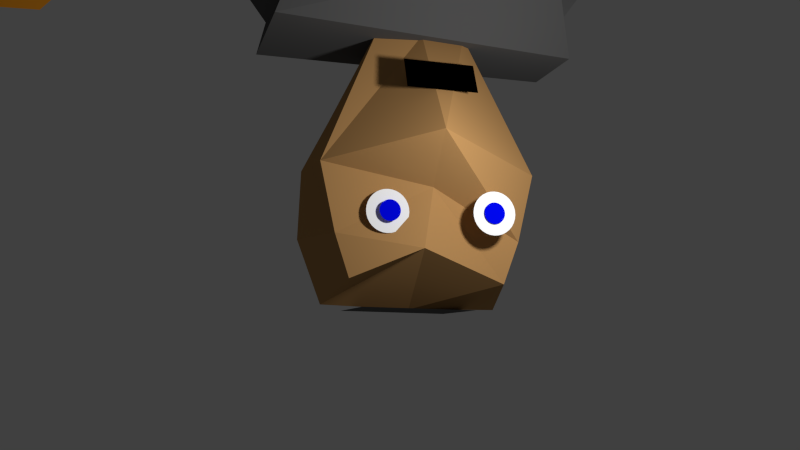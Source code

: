 # Source: swordsman1.blend  (saved by Blender 2.73.0; exported with 4.5.12 LTS)
import bpy
from mathutils import Matrix  # noqa: F401  (used for matrix-valued properties, if any)

bpy.ops.wm.read_factory_settings(use_empty=True)
scene = bpy.context.scene
scene.name = 'Scene'

# ---- collections
col_collection_1 = bpy.data.collections.new('Collection 1'); scene.collection.children.link(col_collection_1)

# ---- materials (node trees are filled in below, after node groups)
mat_material_003 = bpy.data.materials.new('Material.003')
mat_material_003.alpha_threshold = 0.0
mat_material_003.use_transparent_shadow = False
mat_material_003.diffuse_color = (0.102, 0.102, 0.102, 1.0)
mat_material_003.roughness = 0.5
mat_material_006 = bpy.data.materials.new('Material.006')
mat_material_006.alpha_threshold = 0.0
mat_material_006.use_transparent_shadow = False
mat_material_006.diffuse_color = (0.0, 0.0, 0.0, 1.0)
mat_material_006.roughness = 0.5
mat_material_001 = bpy.data.materials.new('Material.001')
mat_material_001.alpha_threshold = 0.0
mat_material_001.use_transparent_shadow = False
mat_material_001.diffuse_color = (1.0, 1.0, 1.0, 1.0)
mat_material_001.roughness = 0.5
mat_material_001.specular_intensity = 0.3302
mat_material_008 = bpy.data.materials.new('Material.008')
mat_material_008.alpha_threshold = 0.0
mat_material_008.use_transparent_shadow = False
mat_material_008.diffuse_color = (0.123, 0.123, 0.123, 1.0)
mat_material_008.roughness = 0.5
mat_material_002 = bpy.data.materials.new('Material.002')
mat_material_002.alpha_threshold = 0.0
mat_material_002.use_transparent_shadow = False
mat_material_002.diffuse_color = (0.4869, 0.2662, 0.09911, 1.0)
mat_material_002.roughness = 0.5
mat_material_004 = bpy.data.materials.new('Material.004')
mat_material_004.alpha_threshold = 0.0
mat_material_004.use_transparent_shadow = False
mat_material_004.diffuse_color = (0.4869, 0.2662, 0.09911, 1.0)
mat_material_004.roughness = 0.5
mat_material_005 = bpy.data.materials.new('Material.005')
mat_material_005.alpha_threshold = 0.0
mat_material_005.use_transparent_shadow = False
mat_material_005.diffuse_color = (0.0, 0.002257, 0.8, 1.0)
mat_material_005.roughness = 0.5
mat_material_007 = bpy.data.materials.new('Material.007')
mat_material_007.alpha_threshold = 0.0
mat_material_007.use_transparent_shadow = False
mat_material_007.diffuse_color = (0.8, 0.293, 0.019, 1.0)
mat_material_007.roughness = 0.5

# ---- material node trees

# ---- world
world_world = bpy.data.worlds.new('World'); scene.world = world_world
world_world.color = (0.05088, 0.05088, 0.05088)
world_world.use_sun_shadow = False
world_world.sun_shadow_jitter_overblur = 0.0
world_world.cycles.sampling_method = 'MANUAL'
world_world.cycles.sample_map_resolution = 256

# ---- cameras
cam_camera = bpy.data.cameras.new('Camera')
cam_camera.clip_end = 100.0
cam_camera.lens = 35.0
cam_camera.sensor_width = 32.0
cam_camera.sensor_height = 18.0
cam_camera.ortho_scale = 7.314
cam_camera.dof.focus_distance = 0.0
cam_camera.dof.aperture_fstop = 128.0

# ---- lights
light_lamp = bpy.data.lights.new('Lamp', 'POINT')
light_lamp.transmission_factor = 0.0
light_lamp.cutoff_distance = 30.0
light_lamp.energy = 100.0
light_lamp.shadow_buffer_clip_start = 1.001
light_lamp.shadow_soft_size = 0.1
light_lamp.shadow_maximum_resolution = 0.006
light_lamp.use_absolute_resolution = True
light_lamp.cycles.use_multiple_importance_sampling = False

# ---- meshes
me_plane_002 = bpy.data.meshes.new('Plane.002')
me_plane_002.from_pydata([(-1.0, -1.0, 0.0), (1.0, -1.0, 0.0), (-1.0, 1.0, 0.0), (1.0, 1.0, 0.0)], [], [(0, 1, 3, 2)])
me_plane_002.materials.append(mat_material_003)
me_plane_002.use_remesh_preserve_volume = False
me_plane_002.use_remesh_preserve_attributes = False
me_plane_002.use_mirror_vertex_groups = False
me_plane_002.update()
me_plane = bpy.data.meshes.new('Plane')
me_plane.from_pydata([(-1.0, -1.0, 0.0), (1.0, -1.0, 0.0), (-1.0, 1.0, 0.0), (1.0, 1.0, 0.0)], [], [(0, 1, 3, 2)])
me_plane.materials.append(mat_material_006)
me_plane.use_remesh_preserve_volume = False
me_plane.use_remesh_preserve_attributes = False
me_plane.use_mirror_vertex_groups = False
me_plane.update()
me_circle = bpy.data.meshes.new('Circle')
me_circle.from_pydata([(0.0, 1.0, 0.0), (-0.1951, 0.9808, 0.0), (-0.3827, 0.9239, 0.0), (-0.5556, 0.8315, 0.0), (-0.7071, 0.7071, 0.0), (-0.8315, 0.5556, 0.0), (-0.9239, 0.3827, 0.0), (-0.9808, 0.1951, 0.0), (-1.0, 7.55e-08, 0.0), (-0.9808, -0.1951, 0.0), (-0.9239, -0.3827, 0.0), (-0.8315, -0.5556, 0.0), (-0.7071, -0.7071, 0.0), (-0.5556, -0.8315, 0.0), (-0.3827, -0.9239, 0.0), (-0.1951, -0.9808, 0.0), (3.258e-07, -1.0, 0.0), (0.1951, -0.9808, 0.0), (0.3827, -0.9239, 0.0), (0.5556, -0.8315, 0.0), (0.7071, -0.7071, 0.0), (0.8315, -0.5556, 0.0), (0.9239, -0.3827, 0.0), (0.9808, -0.1951, 0.0), (1.0, 9.656e-07, 0.0), (0.9808, 0.1951, 0.0), (0.9239, 0.3827, 0.0), (0.8315, 0.5556, 0.0), (0.7071, 0.7071, 0.0), (0.5556, 0.8315, 0.0), (0.3827, 0.9239, 0.0), (0.1951, 0.9808, 0.0)], [], [(1, 2, 3, 4, 5, 6, 7, 8, 9, 10, 11, 12, 13, 14, 15, 16, 17, 18, 19, 20, 21, 22, 23, 24, 25, 26, 27, 28, 29, 30, 31, 0)])
me_circle.materials.append(mat_material_001)
me_circle.use_remesh_preserve_volume = False
me_circle.use_remesh_preserve_attributes = False
me_circle.use_mirror_vertex_groups = False
me_circle.update()
me_cube_004 = bpy.data.meshes.new('Cube.004')
me_cube_004.from_pydata([(-1.0, -1.0, -1.0), (-1.0, 1.0, -1.0), (1.0, 1.0, -1.0), (1.0, -1.0, -1.0), (-1.0, -1.0, 1.0), (-1.0, 1.0, 1.0), (1.0, 1.0, 1.0), (1.0, -1.0, 1.0), (-1.0, -1.0, -0.3333), (-1.0, -1.0, 0.3333), (-1.0, 1.0, 0.3333), (-1.0, 1.0, -0.3333), (1.0, 1.0, 0.3333), (1.0, 1.0, -0.3333), (1.0, -1.0, 0.3333), (1.0, -1.0, -0.3333)], [], [(8, 11, 1, 0), (11, 13, 2, 1), (13, 15, 3, 2), (15, 8, 0, 3), (0, 1, 2, 3), (7, 6, 5, 4), (7, 4, 9, 14), (14, 9, 8, 15), (6, 7, 14, 12), (12, 14, 15, 13), (5, 6, 12, 10), (10, 12, 13, 11), (4, 5, 10, 9), (9, 10, 11, 8)])
me_cube_004.polygons.foreach_set('material_index', [0, 0, 0, 0, 0, 0, 0, 1, 0, 1, 0, 1, 0, 1])
me_cube_004.materials.append(mat_material_003)
me_cube_004.materials.append(mat_material_008)
me_cube_004.use_remesh_preserve_volume = False
me_cube_004.use_remesh_preserve_attributes = False
me_cube_004.use_mirror_vertex_groups = False
me_cube_004.update()
me_cube_002 = bpy.data.meshes.new('Cube.002')
me_cube_002.from_pydata([(-1.0, -1.0, -1.0), (-1.0, 1.0, -1.0), (1.0, 1.0, -1.0), (1.0, -1.0, -1.0), (-1.0, -1.0, 1.0), (-1.0, 1.0, 1.0), (1.0, 1.0, 1.0), (1.0, -1.0, 1.0), (-1.0, -1.0, -0.3333), (-1.0, -1.0, 0.3333), (-1.0, 1.0, 0.3333), (-1.0, 1.0, -0.3333), (1.0, 1.0, 0.3333), (1.0, 1.0, -0.3333), (1.0, -1.0, 0.3333), (1.0, -1.0, -0.3333)], [], [(8, 11, 1, 0), (11, 13, 2, 1), (13, 15, 3, 2), (15, 8, 0, 3), (0, 1, 2, 3), (7, 6, 5, 4), (7, 4, 9, 14), (14, 9, 8, 15), (6, 7, 14, 12), (12, 14, 15, 13), (5, 6, 12, 10), (10, 12, 13, 11), (4, 5, 10, 9), (9, 10, 11, 8)])
me_cube_002.polygons.foreach_set('material_index', [0, 0, 0, 0, 0, 0, 0, 1, 0, 1, 0, 1, 0, 1])
me_cube_002.materials.append(mat_material_003)
me_cube_002.materials.append(mat_material_008)
me_cube_002.use_remesh_preserve_volume = False
me_cube_002.use_remesh_preserve_attributes = False
me_cube_002.use_mirror_vertex_groups = False
me_cube_002.update()
me_cube_001 = bpy.data.meshes.new('Cube.001')
me_cube_001.from_pydata([(-0.58, -0.3606, -1.0), (-0.58, 0.3606, -1.0), (0.58, 0.3606, -1.0), (0.58, -0.3606, -1.0), (-1.068, -0.2419, 1.0), (-1.068, 0.3289, 1.0), (1.04, 0.3534, 1.0), (1.009, -0.4791, 1.0), (-0.8049, -0.59, 0.4084), (-0.8049, 0.4999, 0.0), (0.8049, 0.4999, 0.0), (0.8049, -0.59, 0.4084)], [], [(8, 9, 1, 0), (9, 10, 2, 1), (10, 11, 3, 2), (11, 8, 0, 3), (0, 1, 2, 3), (7, 6, 5, 4), (7, 4, 8, 11), (6, 7, 11, 10), (5, 6, 10, 9), (4, 5, 9, 8)])
me_cube_001.polygons.foreach_set('material_index', [0, 0, 0, 0, 0, 1, 0, 0, 0, 0])
me_cube_001.materials.append(mat_material_003)
me_cube_001.materials.append(mat_material_008)
me_cube_001.use_remesh_preserve_volume = False
me_cube_001.use_remesh_preserve_attributes = False
me_cube_001.use_mirror_x = True
me_cube_001.update()
me_cube = bpy.data.meshes.new('Cube')
me_cube.from_pydata([(0.9475, 0.7527, -0.3905), (0.9855, -0.6456, -0.2174), (-0.9855, -0.6456, -0.2174), (-0.9475, 0.7527, -0.3905), (0.7063, 0.6681, 0.8122), (0.7063, -0.6583, 0.7922), (-0.7063, -0.6583, 0.7922), (-0.7063, 0.6681, 0.8122), (0.9855, -0.02645, -0.3697), (-0.9855, -0.02645, -0.3697), (0.8421, -0.02348, 0.9927), (-0.8421, -0.02348, 0.9927), (0.8421, 0.8439, 0.4055), (0.8421, -0.6629, 0.4055), (-0.8421, -0.6629, 0.4055), (-0.8421, 0.8439, 0.4055), (-1.074, -0.02348, 0.4055), (1.074, -0.02348, 0.4055), (0.0001584, 0.9891, -0.4493), (0.02639, -1.199, -0.4493), (0.0005645, 0.8013, 0.8486), (0.09387, -0.8582, 0.5244), (0.0005642, -0.02348, 1.013), (0.0005645, 1.033, 0.4055), (0.000564, -0.7721, -0.02469), (0.4123, 0.3148, -1.518), (0.4288, -0.291, -1.569), (-0.4245, -0.291, -1.591), (-0.4081, 0.3148, -1.518), (0.4288, -0.02275, -1.509), (-0.4245, -0.02275, -1.509), (0.001961, 0.4172, -1.543), (0.01332, -0.3741, -1.543), (0.001961, -0.02275, -1.558)], [], [(0, 8, 29, 25), (22, 11, 6, 21), (17, 10, 5, 13), (24, 21, 6, 14), (16, 11, 7, 15), (23, 18, 3, 15), (14, 6, 11, 16), (12, 4, 10, 17), (20, 7, 11, 22), (2, 9, 30, 27), (0, 12, 17, 8), (2, 14, 16, 9), (20, 23, 15, 7), (9, 16, 15, 3), (19, 24, 14, 2), (8, 17, 13, 1), (1, 13, 24, 19), (4, 12, 23, 20), (18, 0, 25, 31), (4, 20, 22, 10), (12, 0, 18, 23), (13, 5, 21, 24), (10, 22, 21, 5), (1, 19, 32, 26), (33, 32, 27, 30), (31, 33, 30, 28), (25, 29, 33, 31), (29, 26, 32, 33), (9, 3, 28, 30), (19, 2, 27, 32), (3, 18, 31, 28), (8, 1, 26, 29)])
me_cube.polygons.foreach_set('material_index', [0, 0, 0, 0, 0, 0, 0, 0, 1, 0, 0, 0, 0, 0, 0, 0, 0, 0, 0, 0, 0, 0, 0, 0, 0, 0, 0, 0, 0, 0, 0, 0])
me_cube.materials.append(mat_material_002)
me_cube.materials.append(mat_material_004)
me_cube.use_remesh_preserve_volume = False
me_cube.use_remesh_preserve_attributes = False
me_cube.use_mirror_x = True
me_cube.update()
me_cube_003 = bpy.data.meshes.new('Cube.003')
me_cube_003.from_pydata([(-1.0, -1.0, -1.0), (-1.0, 1.0, -1.0), (1.0, 1.0, -1.0), (1.0, -1.0, -1.0), (-1.0, -1.0, 1.0), (-1.0, 1.0, 1.0), (1.0, 1.0, 1.0), (1.0, -1.0, 1.0), (-1.0, -1.0, -0.3333), (-1.0, -1.0, 0.3333), (-1.0, 1.0, 0.3333), (-1.0, 1.0, -0.3333), (1.0, 1.0, 0.3333), (1.0, 1.0, -0.3333), (1.0, -1.0, 0.3333), (1.0, -1.0, -0.3333)], [], [(8, 11, 1, 0), (11, 13, 2, 1), (13, 15, 3, 2), (15, 8, 0, 3), (0, 1, 2, 3), (7, 6, 5, 4), (7, 4, 9, 14), (14, 9, 8, 15), (6, 7, 14, 12), (12, 14, 15, 13), (5, 6, 12, 10), (10, 12, 13, 11), (4, 5, 10, 9), (9, 10, 11, 8)])
me_cube_003.polygons.foreach_set('material_index', [0, 0, 0, 0, 0, 0, 0, 1, 0, 1, 0, 1, 0, 1])
me_cube_003.materials.append(mat_material_003)
me_cube_003.materials.append(mat_material_008)
me_cube_003.use_remesh_preserve_volume = False
me_cube_003.use_remesh_preserve_attributes = False
me_cube_003.use_mirror_vertex_groups = False
me_cube_003.update()
me_cube_005 = bpy.data.meshes.new('Cube.005')
me_cube_005.from_pydata([(-1.0, -1.0, -1.0), (-1.0, 1.0, -1.0), (1.0, 1.0, -1.0), (1.0, -1.0, -1.0), (-1.0, -1.0, 1.0), (-1.0, 1.0, 1.0), (1.0, 1.0, 1.0), (1.0, -1.0, 1.0), (-1.0, -1.0, -0.3246), (-1.0, -1.0, 0.3421), (-1.0, 1.0, 0.3421), (-1.0, 1.0, -0.3246), (1.0, 1.0, 0.3421), (1.0, 1.0, -0.3246), (1.0, -1.0, 0.3421), (1.0, -1.0, -0.3246)], [], [(8, 11, 1, 0), (11, 13, 2, 1), (13, 15, 3, 2), (15, 8, 0, 3), (0, 1, 2, 3), (7, 6, 5, 4), (7, 4, 9, 14), (14, 9, 8, 15), (6, 7, 14, 12), (12, 14, 15, 13), (5, 6, 12, 10), (10, 12, 13, 11), (4, 5, 10, 9), (9, 10, 11, 8)])
me_cube_005.polygons.foreach_set('material_index', [0, 0, 0, 0, 0, 0, 0, 1, 0, 1, 0, 1, 0, 1])
me_cube_005.materials.append(mat_material_003)
me_cube_005.materials.append(mat_material_008)
me_cube_005.use_remesh_preserve_volume = False
me_cube_005.use_remesh_preserve_attributes = False
me_cube_005.use_mirror_vertex_groups = False
me_cube_005.update()
me_cube_006 = bpy.data.meshes.new('Cube.006')
me_cube_006.from_pydata([], [], [])
_uv = me_cube_006.uv_layers.new(name='UVMap')
_uv.uv.foreach_set('vector', [])
me_cube_006.materials.append(mat_material_004)
me_cube_006.use_remesh_preserve_volume = False
me_cube_006.use_remesh_preserve_attributes = False
me_cube_006.use_mirror_x = True
me_cube_006.update()
me_circle_001 = bpy.data.meshes.new('Circle.001')
me_circle_001.from_pydata([(0.0, 1.0, 0.0), (-0.1951, 0.9808, 0.0), (-0.3827, 0.9239, 0.0), (-0.5556, 0.8315, 0.0), (-0.7071, 0.7071, 0.0), (-0.8315, 0.5556, 0.0), (-0.9239, 0.3827, 0.0), (-0.9808, 0.1951, 0.0), (-1.0, 7.55e-08, 0.0), (-0.9808, -0.1951, 0.0), (-0.9239, -0.3827, 0.0), (-0.8315, -0.5556, 0.0), (-0.7071, -0.7071, 0.0), (-0.5556, -0.8315, 0.0), (-0.3827, -0.9239, 0.0), (-0.1951, -0.9808, 0.0), (3.258e-07, -1.0, 0.0), (0.1951, -0.9808, 0.0), (0.3827, -0.9239, 0.0), (0.5556, -0.8315, 0.0), (0.7071, -0.7071, 0.0), (0.8315, -0.5556, 0.0), (0.9239, -0.3827, 0.0), (0.9808, -0.1951, 0.0), (1.0, 9.656e-07, 0.0), (0.9808, 0.1951, 0.0), (0.9239, 0.3827, 0.0), (0.8315, 0.5556, 0.0), (0.7071, 0.7071, 0.0), (0.5556, 0.8315, 0.0), (0.3827, 0.9239, 0.0), (0.1951, 0.9808, 0.0)], [], [(1, 2, 3, 4, 5, 6, 7, 8, 9, 10, 11, 12, 13, 14, 15, 16, 17, 18, 19, 20, 21, 22, 23, 24, 25, 26, 27, 28, 29, 30, 31, 0)])
me_circle_001.materials.append(mat_material_001)
me_circle_001.use_remesh_preserve_volume = False
me_circle_001.use_remesh_preserve_attributes = False
me_circle_001.use_mirror_vertex_groups = False
me_circle_001.update()
me_circle_002 = bpy.data.meshes.new('Circle.002')
me_circle_002.from_pydata([(0.0, 1.0, 0.0), (-0.1951, 0.9808, 0.0), (-0.3827, 0.9239, 0.0), (-0.5556, 0.8315, 0.0), (-0.7071, 0.7071, 0.0), (-0.8315, 0.5556, 0.0), (-0.9239, 0.3827, 0.0), (-0.9808, 0.1951, 0.0), (-1.0, 7.55e-08, 0.0), (-0.9808, -0.1951, 0.0), (-0.9239, -0.3827, 0.0), (-0.8315, -0.5556, 0.0), (-0.7071, -0.7071, 0.0), (-0.5556, -0.8315, 0.0), (-0.3827, -0.9239, 0.0), (-0.1951, -0.9808, 0.0), (3.258e-07, -1.0, 0.0), (0.1951, -0.9808, 0.0), (0.3827, -0.9239, 0.0), (0.5556, -0.8315, 0.0), (0.7071, -0.7071, 0.0), (0.8315, -0.5556, 0.0), (0.9239, -0.3827, 0.0), (0.9808, -0.1951, 0.0), (1.0, 9.656e-07, 0.0), (0.9808, 0.1951, 0.0), (0.9239, 0.3827, 0.0), (0.8315, 0.5556, 0.0), (0.7071, 0.7071, 0.0), (0.5556, 0.8315, 0.0), (0.3827, 0.9239, 0.0), (0.1951, 0.9808, 0.0)], [], [(1, 2, 3, 4, 5, 6, 7, 8, 9, 10, 11, 12, 13, 14, 15, 16, 17, 18, 19, 20, 21, 22, 23, 24, 25, 26, 27, 28, 29, 30, 31, 0)])
me_circle_002.materials.append(mat_material_005)
me_circle_002.use_remesh_preserve_volume = False
me_circle_002.use_remesh_preserve_attributes = False
me_circle_002.use_mirror_vertex_groups = False
me_circle_002.update()
me_circle_003 = bpy.data.meshes.new('Circle.003')
me_circle_003.from_pydata([(0.0, 1.0, 0.0), (-0.1951, 0.9808, 0.0), (-0.3827, 0.9239, 0.0), (-0.5556, 0.8315, 0.0), (-0.7071, 0.7071, 0.0), (-0.8315, 0.5556, 0.0), (-0.9239, 0.3827, 0.0), (-0.9808, 0.1951, 0.0), (-1.0, 7.55e-08, 0.0), (-0.9808, -0.1951, 0.0), (-0.9239, -0.3827, 0.0), (-0.8315, -0.5556, 0.0), (-0.7071, -0.7071, 0.0), (-0.5556, -0.8315, 0.0), (-0.3827, -0.9239, 0.0), (-0.1951, -0.9808, 0.0), (3.258e-07, -1.0, 0.0), (0.1951, -0.9808, 0.0), (0.3827, -0.9239, 0.0), (0.5556, -0.8315, 0.0), (0.7071, -0.7071, 0.0), (0.8315, -0.5556, 0.0), (0.9239, -0.3827, 0.0), (0.9808, -0.1951, 0.0), (1.0, 9.656e-07, 0.0), (0.9808, 0.1951, 0.0), (0.9239, 0.3827, 0.0), (0.8315, 0.5556, 0.0), (0.7071, 0.7071, 0.0), (0.5556, 0.8315, 0.0), (0.3827, 0.9239, 0.0), (0.1951, 0.9808, 0.0)], [], [(1, 2, 3, 4, 5, 6, 7, 8, 9, 10, 11, 12, 13, 14, 15, 16, 17, 18, 19, 20, 21, 22, 23, 24, 25, 26, 27, 28, 29, 30, 31, 0)])
me_circle_003.materials.append(mat_material_005)
me_circle_003.use_remesh_preserve_volume = False
me_circle_003.use_remesh_preserve_attributes = False
me_circle_003.use_mirror_vertex_groups = False
me_circle_003.update()
me_plane_003 = bpy.data.meshes.new('Plane.003')
me_plane_003.from_pydata([(-1.0, -1.0, 0.0), (1.0, -1.0, 0.0), (-1.0, 1.0, 0.0), (1.0, 1.0, 0.0)], [], [(0, 1, 3, 2)])
me_plane_003.materials.append(mat_material_003)
me_plane_003.use_remesh_preserve_volume = False
me_plane_003.use_remesh_preserve_attributes = False
me_plane_003.use_mirror_vertex_groups = False
me_plane_003.update()
me_plane_004 = bpy.data.meshes.new('Plane.004')
me_plane_004.from_pydata([(-1.0, -1.0, 0.0), (1.0, -1.0, 0.0), (-1.0, 1.0, 0.0), (1.0, 1.0, 0.0), (-1.0, 1.0, 0.0), (1.0, 1.0, 0.0), (1.245, 1.932, 1.356e-06), (3.245, 1.932, 1.356e-06), (-1.574, 2.817, 2.645e-06), (0.4256, 2.817, 2.645e-06), (-1.627, 5.823, 7.019e-06), (0.3734, 5.823, 7.019e-06)], [], [(0, 1, 3, 2), (2, 3, 5, 4), (4, 5, 7, 6), (6, 7, 9, 8), (8, 9, 11, 10)])
me_plane_004.materials.append(mat_material_007)
me_plane_004.use_remesh_preserve_volume = False
me_plane_004.use_remesh_preserve_attributes = False
me_plane_004.use_mirror_vertex_groups = False
me_plane_004.update()
me_plane_001 = bpy.data.meshes.new('Plane.001')
me_plane_001.from_pydata([(-1.0, -1.0, 0.0), (1.0, -1.0, 0.0), (-1.0, 1.0, 0.0), (1.0, 1.0, 0.0)], [], [(0, 1, 3, 2)])
me_plane_001.materials.append(mat_material_008)
me_plane_001.use_remesh_preserve_volume = False
me_plane_001.use_remesh_preserve_attributes = False
me_plane_001.use_mirror_vertex_groups = False
me_plane_001.update()

# ---- objects
ob_plane_001 = bpy.data.objects.new('Plane.001', me_plane_002)
ob_plane = bpy.data.objects.new('Plane', me_plane)
ob_circle = bpy.data.objects.new('Circle', me_circle)
ob_cube_004 = bpy.data.objects.new('Cube.004', me_cube_004)
ob_cube_002 = bpy.data.objects.new('Cube.002', me_cube_002)
ob_cube_001 = bpy.data.objects.new('Cube.001', me_cube_001)
ob_cube = bpy.data.objects.new('Cube', me_cube)
ob_lamp = bpy.data.objects.new('Lamp', light_lamp)
ob_camera = bpy.data.objects.new('Camera', cam_camera)
ob_cube_003 = bpy.data.objects.new('Cube.003', me_cube_003)
ob_cube_005 = bpy.data.objects.new('Cube.005', me_cube_005)
ob_cube_006 = bpy.data.objects.new('Cube.006', me_cube_006)
ob_circle_001 = bpy.data.objects.new('Circle.001', me_circle_001)
ob_circle_002 = bpy.data.objects.new('Circle.002', me_circle_002)
ob_circle_003 = bpy.data.objects.new('Circle.003', me_circle_003)
ob_plane_002 = bpy.data.objects.new('Plane.002', me_plane_003)
ob_plane_003 = bpy.data.objects.new('Plane.003', me_plane_004)
ob_plane_004 = bpy.data.objects.new('Plane.004', me_plane_001)

# ---- transforms, parenting, visibility, modifiers, constraints
ob_plane_001.location = (1.781, 0.003886, 3.281)
ob_plane_001.rotation_euler = (1.571, 0.7068, 0.0)
ob_plane_001.scale = (0.1373, 0.2856, 0.1373)
ob_plane_001.lineart.crease_threshold = 0.0
ob_plane.location = (-0.02396, -0.5928, 4.597)
ob_plane.rotation_euler = (2.017, -0.0, 0.0)
ob_plane.scale = (0.2284, 0.1143, 0.1143)
ob_plane.lineart.crease_threshold = 0.0
ob_circle.location = (-0.3457, -0.6923, 5.462)
ob_circle.rotation_euler = (1.571, -0.0, 0.0)
ob_circle.scale = (0.1354, 0.1354, 0.1354)
ob_circle.lineart.crease_threshold = 0.0
ob_cube_004.location = (-0.3895, 0.0, 1.438)
ob_cube_004.scale = (0.173, 0.3075, 1.27)
ob_cube_004.lineart.crease_threshold = 0.0
ob_cube_002.location = (1.145, 0.04111, 3.317)
ob_cube_002.rotation_euler = (0.0, -0.6525, 0.0)
ob_cube_002.scale = (0.3027, 0.3027, 0.761)
ob_cube_002.lineart.crease_threshold = 0.0
ob_cube_001.location = (0.0, 0.0, 3.263)
ob_cube_001.lineart.crease_threshold = 0.0
ob_cube_001.use_mesh_mirror_x = True
ob_cube.location = (0.0, 0.0, 5.314)
ob_cube.scale = (0.7053, 0.7053, 0.7053)
ob_cube.lock_rotations_4d = False
ob_cube.empty_display_type = 'ARROWS'
ob_cube.lineart.crease_threshold = 0.0
ob_cube.use_mesh_mirror_x = True
ob_lamp.location = (-0.45, -2.201, 5.083)
ob_lamp.rotation_euler = (0.6503, 0.05522, 1.866)
ob_lamp.lock_rotations_4d = False
ob_lamp.empty_display_type = 'ARROWS'
ob_lamp.color = (0.0, 0.0, 0.0, 0.0)
ob_lamp.lineart.crease_threshold = 0.0
ob_camera.location = (1.548, -5.629, 6.289)
ob_camera.rotation_euler = (-1.43, 0.01971, 3.402)
ob_camera.lock_rotations_4d = False
ob_camera.empty_display_type = 'ARROWS'
ob_camera.color = (0.0, 0.0, 0.0, 0.0)
ob_camera.display_type = 'WIRE'
ob_camera.lineart.crease_threshold = 0.0
ob_cube_003.location = (-1.118, 0.04111, 3.317)
ob_cube_003.rotation_euler = (0.0, 0.6248, 0.0)
ob_cube_003.scale = (0.3027, 0.3027, 0.761)
ob_cube_003.lineart.crease_threshold = 0.0
ob_cube_005.location = (0.3913, 0.0, 1.438)
ob_cube_005.scale = (0.173, 0.3075, 1.27)
ob_cube_005.lineart.crease_threshold = 0.0
ob_cube_006.location = (1.894, 0.0, 5.314)
ob_cube_006.scale = (0.7053, 0.7053, 0.7053)
ob_cube_006.lock_rotations_4d = False
ob_cube_006.empty_display_type = 'ARROWS'
ob_cube_006.lineart.crease_threshold = 0.0
ob_cube_006.use_mesh_mirror_x = True
ob_circle_001.location = (0.287, -0.5472, 5.462)
ob_circle_001.rotation_euler = (1.571, -0.0, 0.0)
ob_circle_001.scale = (0.1354, 0.1354, 0.1354)
ob_circle_001.lineart.crease_threshold = 0.0
ob_circle_002.location = (-0.3434, -0.7029, 5.462)
ob_circle_002.rotation_euler = (1.571, -0.0, 0.0)
ob_circle_002.scale = (0.06609, 0.06609, 0.06609)
ob_circle_002.lineart.crease_threshold = 0.0
ob_circle_003.location = (0.2805, -0.582, 5.462)
ob_circle_003.rotation_euler = (1.571, -0.0, 0.0)
ob_circle_003.scale = (0.06609, 0.06609, 0.06609)
ob_circle_003.lineart.crease_threshold = 0.0
ob_plane_002.location = (2.029, 0.003886, 3.571)
ob_plane_002.rotation_euler = (1.571, 2.278, 0.0)
ob_plane_002.scale = (0.1373, 0.2856, 0.1373)
ob_plane_002.lineart.crease_threshold = 0.0
ob_plane_003.location = (2.321, 0.003886, 3.914)
ob_plane_003.rotation_euler = (1.571, 0.7068, 0.0)
ob_plane_003.scale = (0.1373, 0.3078, 0.1373)
ob_plane_003.lineart.crease_threshold = 0.0
ob_plane_004.location = (0.005275, 0.03718, 6.034)
ob_plane_004.scale = (0.3743, 0.3493, 0.333)
ob_plane_004.lineart.crease_threshold = 0.0

# ---- collection membership
col_collection_1.objects.link(ob_plane_001)
col_collection_1.objects.link(ob_plane)
col_collection_1.objects.link(ob_circle)
col_collection_1.objects.link(ob_cube_004)
col_collection_1.objects.link(ob_cube_002)
col_collection_1.objects.link(ob_cube_001)
col_collection_1.objects.link(ob_cube)
col_collection_1.objects.link(ob_lamp)
col_collection_1.objects.link(ob_camera)
col_collection_1.objects.link(ob_cube_003)
col_collection_1.objects.link(ob_cube_005)
col_collection_1.objects.link(ob_cube_006)
col_collection_1.objects.link(ob_circle_001)
col_collection_1.objects.link(ob_circle_002)
col_collection_1.objects.link(ob_circle_003)
col_collection_1.objects.link(ob_plane_002)
col_collection_1.objects.link(ob_plane_003)
col_collection_1.objects.link(ob_plane_004)

# ---- scene / render settings (as saved in the file)
scene.camera = ob_camera
scene.frame_start = 1; scene.frame_end = 250; scene.frame_set(41)
scene.render.engine = 'BLENDER_EEVEE_NEXT'
scene.render.resolution_percentage = 50
scene.render.dither_intensity = 0.0
scene.cycles.use_denoising = False
scene.cycles.samples = 10
scene.cycles.sampling_pattern = 'TABULATED_SOBOL'
scene.cycles.light_sampling_threshold = 0.0
scene.cycles.use_adaptive_sampling = False
scene.cycles.use_light_tree = False
scene.cycles.blur_glossy = 0.0
scene.cycles.pixel_filter_type = 'GAUSSIAN'
scene.cycles.sample_clamp_indirect = 0.0
scene.view_settings.view_transform = 'Standard'
bpy.context.view_layer.update()
